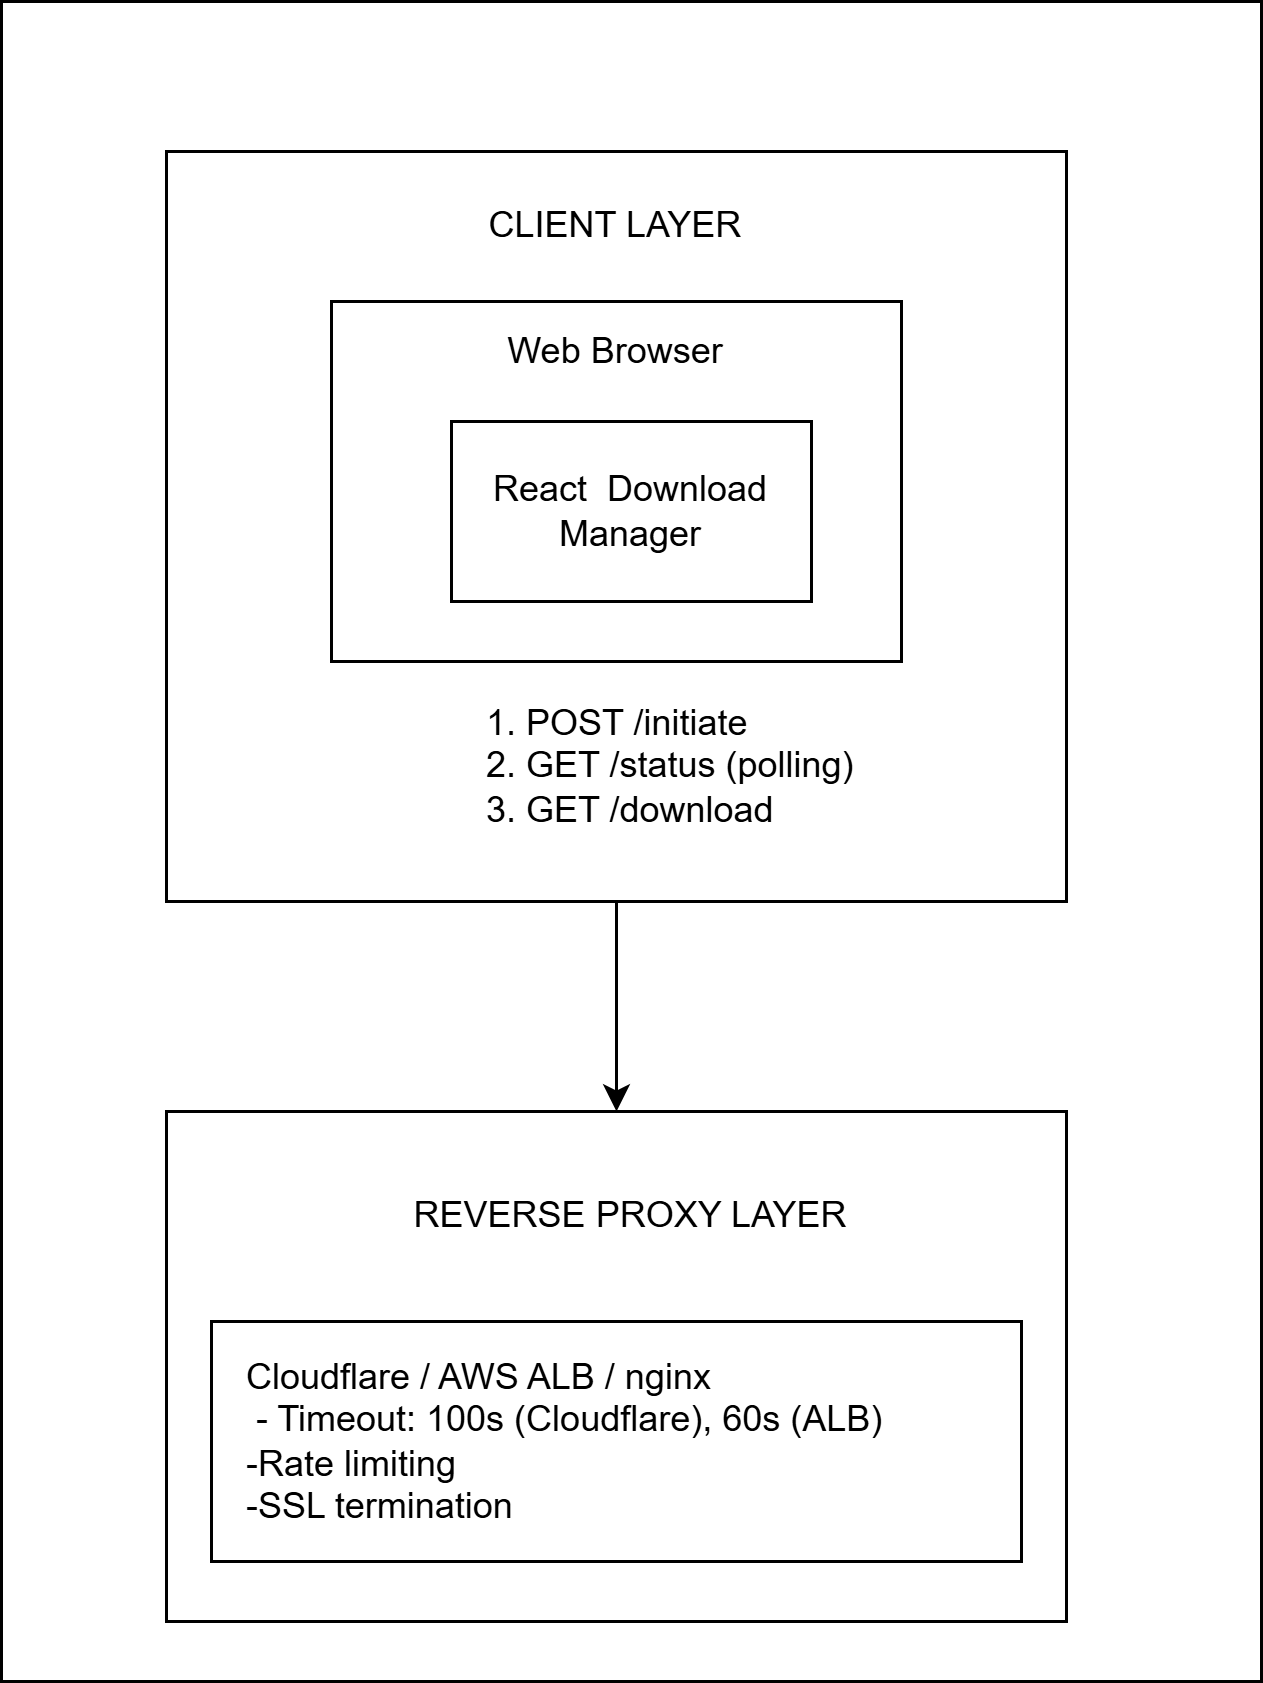

The diagram above was exported from draw.io. Its source (the exported page's mxGraphModel, read from the mxfile embedded in the PNG):
<mxGraphModel dx="1273" dy="564" grid="1" gridSize="10" guides="1" tooltips="1" connect="1" arrows="1" fold="1" page="1" pageScale="1" pageWidth="850" pageHeight="1100" math="0" shadow="0">
  <root>
    <mxCell id="0" />
    <mxCell id="1" parent="0" />
    <mxCell id="oN0Y6iY1IkcvDLM5amRm-1" edge="1" parent="1" source="oN0Y6iY1IkcvDLM5amRm-2" style="edgeStyle=orthogonalEdgeStyle;rounded=0;orthogonalLoop=1;jettySize=auto;html=1;exitX=0.5;exitY=1;exitDx=0;exitDy=0;">
      <mxGeometry relative="1" as="geometry">
        <mxPoint x="515" y="610" as="targetPoint" />
      </mxGeometry>
    </mxCell>
    <mxCell id="oN0Y6iY1IkcvDLM5amRm-2" parent="1" style="rounded=0;whiteSpace=wrap;html=1;" value="" vertex="1">
      <mxGeometry height="250" width="300" x="365" y="290" as="geometry" />
    </mxCell>
    <mxCell id="oN0Y6iY1IkcvDLM5amRm-3" parent="1" style="rounded=0;whiteSpace=wrap;html=1;" value="&lt;div&gt;&lt;br&gt;&lt;/div&gt;&lt;div&gt;Web Browser&lt;/div&gt;&lt;div&gt;&lt;br&gt;&lt;/div&gt;&lt;div&gt;&lt;br&gt;&lt;/div&gt;&lt;div&gt;&lt;br&gt;&lt;/div&gt;&lt;div&gt;&lt;br&gt;&lt;/div&gt;&lt;div&gt;&lt;br&gt;&lt;/div&gt;&lt;div&gt;&lt;br&gt;&lt;/div&gt;&lt;div&gt;&lt;br&gt;&lt;/div&gt;" vertex="1">
      <mxGeometry height="120" width="190" x="420" y="340" as="geometry" />
    </mxCell>
    <mxCell id="oN0Y6iY1IkcvDLM5amRm-4" parent="1" style="rounded=0;whiteSpace=wrap;html=1;" value="React&amp;nbsp; Download Manager" vertex="1">
      <mxGeometry height="60" width="120" x="460" y="380" as="geometry" />
    </mxCell>
    <mxCell id="oN0Y6iY1IkcvDLM5amRm-5" parent="1" style="text;html=1;whiteSpace=wrap;strokeColor=none;fillColor=none;align=center;verticalAlign=middle;rounded=0;" value="CLIENT LAYER" vertex="1">
      <mxGeometry height="30" width="100" x="465" y="300" as="geometry" />
    </mxCell>
    <mxCell id="oN0Y6iY1IkcvDLM5amRm-6" parent="1" style="text;html=1;whiteSpace=wrap;strokeColor=none;fillColor=none;align=left;verticalAlign=middle;rounded=0;" value="1. POST /initiate&lt;br&gt;2. GET /status (polling)&lt;br&gt;3. GET /download&amp;nbsp;" vertex="1">
      <mxGeometry height="30" width="140" x="470" y="480" as="geometry" />
    </mxCell>
    <mxCell id="oN0Y6iY1IkcvDLM5amRm-7" parent="1" style="rounded=0;whiteSpace=wrap;html=1;" value="" vertex="1">
      <mxGeometry height="170" width="300" x="365" y="610" as="geometry" />
    </mxCell>
    <mxCell id="oN0Y6iY1IkcvDLM5amRm-8" parent="1" style="rounded=0;whiteSpace=wrap;html=1;" value="&lt;div&gt;&lt;br&gt;&lt;/div&gt;" vertex="1">
      <mxGeometry height="80" width="270" x="380" y="680" as="geometry" />
    </mxCell>
    <mxCell id="oN0Y6iY1IkcvDLM5amRm-9" parent="1" style="text;html=1;whiteSpace=wrap;strokeColor=none;fillColor=none;align=center;verticalAlign=middle;rounded=0;" value="REVERSE PROXY LAYER " vertex="1">
      <mxGeometry height="30" width="180" x="430" y="630" as="geometry" />
    </mxCell>
    <mxCell id="oN0Y6iY1IkcvDLM5amRm-10" parent="1" style="text;html=1;whiteSpace=wrap;strokeColor=none;fillColor=none;align=left;verticalAlign=middle;rounded=0;" value="Cloudflare / AWS ALB / nginx&lt;div&gt;&amp;nbsp;- Timeout: 100s (Cloudflare), 60s (ALB)&lt;/div&gt;&lt;div&gt;-Rate limiting&lt;/div&gt;&lt;div&gt;-SSL termination&amp;nbsp;&lt;/div&gt;" vertex="1">
      <mxGeometry height="20" width="250" x="390" y="710" as="geometry" />
    </mxCell>
    <mxCell id="oN0Y6iY1IkcvDLM5amRm-11" parent="1" style="rounded=0;whiteSpace=wrap;html=1;strokeColor=default;align=center;verticalAlign=middle;fontFamily=Helvetica;fontSize=12;fontColor=default;fillColor=none;" value="" vertex="1">
      <mxGeometry height="560" width="420" x="310" y="240" as="geometry" />
    </mxCell>
  </root>
</mxGraphModel>